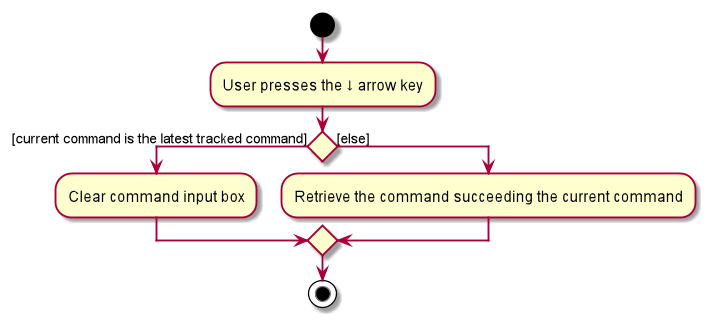

The diagram above was rendered by PlantUML. Its source (embedded in the PNG):
@startuml
start
:User presses the ↓ arrow key;
If () then ([current command is the latest tracked command])
    :Clear command input box;
else ([else])
    :Retrieve the command succeeding the current command;
endif
stop
@enduml